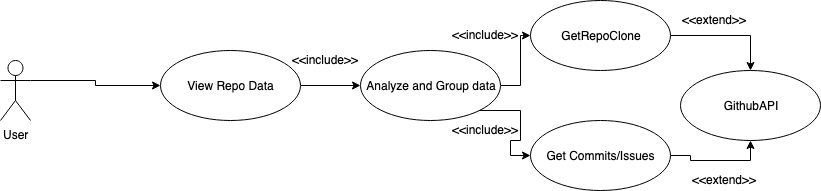

The diagram above was exported from draw.io. Its source (the exported page's mxGraphModel, read from the mxfile embedded in the PNG):
<mxGraphModel dx="932" dy="534" grid="1" gridSize="10" guides="1" tooltips="1" connect="1" arrows="1" fold="1" page="1" pageScale="1" pageWidth="850" pageHeight="1100" math="0" shadow="0">
  <root>
    <mxCell id="0" />
    <mxCell id="1" parent="0" />
    <mxCell id="Jkd_rYfm-l_oDbvgwhNV-25" style="edgeStyle=orthogonalEdgeStyle;rounded=0;orthogonalLoop=1;jettySize=auto;html=1;exitX=1;exitY=0.5;exitDx=0;exitDy=0;entryX=0.5;entryY=0;entryDx=0;entryDy=0;" edge="1" parent="1" source="Jkd_rYfm-l_oDbvgwhNV-3" target="Jkd_rYfm-l_oDbvgwhNV-24">
      <mxGeometry relative="1" as="geometry" />
    </mxCell>
    <mxCell id="Jkd_rYfm-l_oDbvgwhNV-3" value="GetRepoClone" style="ellipse;whiteSpace=wrap;html=1;" vertex="1" parent="1">
      <mxGeometry x="540" y="230" width="140" height="70" as="geometry" />
    </mxCell>
    <mxCell id="Jkd_rYfm-l_oDbvgwhNV-26" style="edgeStyle=orthogonalEdgeStyle;rounded=0;orthogonalLoop=1;jettySize=auto;html=1;exitX=1;exitY=0.5;exitDx=0;exitDy=0;entryX=0.5;entryY=1;entryDx=0;entryDy=0;" edge="1" parent="1" source="Jkd_rYfm-l_oDbvgwhNV-5" target="Jkd_rYfm-l_oDbvgwhNV-24">
      <mxGeometry relative="1" as="geometry" />
    </mxCell>
    <mxCell id="Jkd_rYfm-l_oDbvgwhNV-5" value="Get Commits/Issues" style="ellipse;whiteSpace=wrap;html=1;" vertex="1" parent="1">
      <mxGeometry x="540" y="350" width="140" height="70" as="geometry" />
    </mxCell>
    <mxCell id="Jkd_rYfm-l_oDbvgwhNV-29" style="edgeStyle=orthogonalEdgeStyle;rounded=0;orthogonalLoop=1;jettySize=auto;html=1;exitX=1;exitY=0.5;exitDx=0;exitDy=0;entryX=0;entryY=0.5;entryDx=0;entryDy=0;" edge="1" parent="1" source="Jkd_rYfm-l_oDbvgwhNV-7" target="Jkd_rYfm-l_oDbvgwhNV-23">
      <mxGeometry relative="1" as="geometry" />
    </mxCell>
    <mxCell id="Jkd_rYfm-l_oDbvgwhNV-7" value="View Repo Data" style="ellipse;whiteSpace=wrap;html=1;" vertex="1" parent="1">
      <mxGeometry x="170" y="280" width="140" height="70" as="geometry" />
    </mxCell>
    <mxCell id="Jkd_rYfm-l_oDbvgwhNV-15" style="edgeStyle=orthogonalEdgeStyle;rounded=0;orthogonalLoop=1;jettySize=auto;html=1;exitX=1;exitY=0.3333333333333333;exitDx=0;exitDy=0;exitPerimeter=0;entryX=0;entryY=0.5;entryDx=0;entryDy=0;" edge="1" parent="1" source="Jkd_rYfm-l_oDbvgwhNV-8" target="Jkd_rYfm-l_oDbvgwhNV-7">
      <mxGeometry relative="1" as="geometry" />
    </mxCell>
    <mxCell id="Jkd_rYfm-l_oDbvgwhNV-8" value="User" style="shape=umlActor;verticalLabelPosition=bottom;labelBackgroundColor=#ffffff;verticalAlign=top;html=1;" vertex="1" parent="1">
      <mxGeometry x="10" y="290" width="30" height="60" as="geometry" />
    </mxCell>
    <mxCell id="Jkd_rYfm-l_oDbvgwhNV-27" style="edgeStyle=orthogonalEdgeStyle;rounded=0;orthogonalLoop=1;jettySize=auto;html=1;exitX=1;exitY=0.5;exitDx=0;exitDy=0;entryX=0;entryY=0.5;entryDx=0;entryDy=0;" edge="1" parent="1" source="Jkd_rYfm-l_oDbvgwhNV-23" target="Jkd_rYfm-l_oDbvgwhNV-3">
      <mxGeometry relative="1" as="geometry" />
    </mxCell>
    <mxCell id="Jkd_rYfm-l_oDbvgwhNV-28" style="edgeStyle=orthogonalEdgeStyle;rounded=0;orthogonalLoop=1;jettySize=auto;html=1;exitX=1;exitY=1;exitDx=0;exitDy=0;entryX=0;entryY=0.5;entryDx=0;entryDy=0;" edge="1" parent="1" source="Jkd_rYfm-l_oDbvgwhNV-23" target="Jkd_rYfm-l_oDbvgwhNV-5">
      <mxGeometry relative="1" as="geometry" />
    </mxCell>
    <mxCell id="Jkd_rYfm-l_oDbvgwhNV-23" value="Analyze and Group data" style="ellipse;whiteSpace=wrap;html=1;" vertex="1" parent="1">
      <mxGeometry x="370" y="280" width="140" height="70" as="geometry" />
    </mxCell>
    <mxCell id="Jkd_rYfm-l_oDbvgwhNV-24" value="GithubAPI" style="ellipse;whiteSpace=wrap;html=1;" vertex="1" parent="1">
      <mxGeometry x="690" y="300" width="140" height="70" as="geometry" />
    </mxCell>
    <mxCell id="Jkd_rYfm-l_oDbvgwhNV-30" value="&amp;lt;&amp;lt;include&amp;gt;&amp;gt;" style="text;html=1;resizable=0;points=[];autosize=1;align=left;verticalAlign=top;spacingTop=-4;" vertex="1" parent="1">
      <mxGeometry x="300" y="280" width="80" height="20" as="geometry" />
    </mxCell>
    <mxCell id="Jkd_rYfm-l_oDbvgwhNV-31" value="&amp;lt;&amp;lt;extend&amp;gt;&amp;gt;" style="text;html=1;resizable=0;points=[];autosize=1;align=left;verticalAlign=top;spacingTop=-4;" vertex="1" parent="1">
      <mxGeometry x="700" y="400" width="80" height="20" as="geometry" />
    </mxCell>
    <mxCell id="Jkd_rYfm-l_oDbvgwhNV-32" value="&amp;lt;&amp;lt;extend&amp;gt;&amp;gt;" style="text;html=1;resizable=0;points=[];autosize=1;align=left;verticalAlign=top;spacingTop=-4;" vertex="1" parent="1">
      <mxGeometry x="690" y="240" width="80" height="20" as="geometry" />
    </mxCell>
    <mxCell id="Jkd_rYfm-l_oDbvgwhNV-34" value="&amp;lt;&amp;lt;include&amp;gt;&amp;gt;" style="text;html=1;resizable=0;points=[];autosize=1;align=left;verticalAlign=top;spacingTop=-4;" vertex="1" parent="1">
      <mxGeometry x="460" y="350" width="80" height="20" as="geometry" />
    </mxCell>
    <mxCell id="Jkd_rYfm-l_oDbvgwhNV-35" value="&amp;lt;&amp;lt;include&amp;gt;&amp;gt;" style="text;html=1;resizable=0;points=[];autosize=1;align=left;verticalAlign=top;spacingTop=-4;" vertex="1" parent="1">
      <mxGeometry x="460" y="255" width="80" height="20" as="geometry" />
    </mxCell>
  </root>
</mxGraphModel>